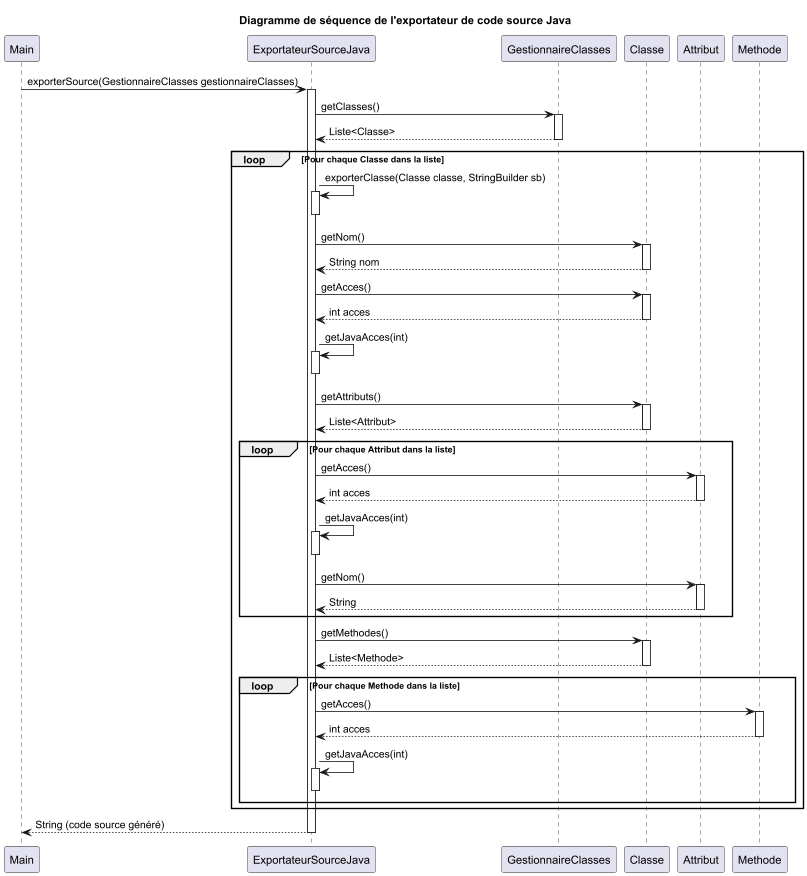

The diagram above was rendered by PlantUML. Its source (embedded in the PNG):
@startuml
title Diagramme de séquence de l'exportateur de code source Java

participant Main
participant ExportateurSourceJava
participant GestionnaireClasses
participant Classe
participant Attribut
participant Methode

Main -> ExportateurSourceJava: exporterSource(GestionnaireClasses gestionnaireClasses)
activate ExportateurSourceJava

ExportateurSourceJava -> GestionnaireClasses: getClasses()
activate GestionnaireClasses
GestionnaireClasses --> ExportateurSourceJava: Liste<Classe>
deactivate GestionnaireClasses

loop Pour chaque Classe dans la liste
    ExportateurSourceJava -> ExportateurSourceJava: exporterClasse(Classe classe, StringBuilder sb)
    activate ExportateurSourceJava
    deactivate ExportateurSourceJava

    ExportateurSourceJava -> Classe: getNom()
    activate Classe
    Classe --> ExportateurSourceJava: String nom
    deactivate Classe

    ExportateurSourceJava -> Classe: getAcces()
    activate Classe
    Classe --> ExportateurSourceJava: int acces
    deactivate Classe

    ExportateurSourceJava -> ExportateurSourceJava: getJavaAcces(int)
    activate ExportateurSourceJava
    deactivate ExportateurSourceJava

    ExportateurSourceJava -> Classe: getAttributs()
    activate Classe
    Classe --> ExportateurSourceJava: Liste<Attribut>
    deactivate Classe

    loop Pour chaque Attribut dans la liste
        ExportateurSourceJava -> Attribut: getAcces()
        activate Attribut
        Attribut --> ExportateurSourceJava: int acces
        deactivate Attribut

        ExportateurSourceJava -> ExportateurSourceJava: getJavaAcces(int)
        activate ExportateurSourceJava
        deactivate ExportateurSourceJava

        ExportateurSourceJava -> Attribut: getNom()
        activate Attribut
        Attribut --> ExportateurSourceJava: String
        deactivate Attribut
    end

    ExportateurSourceJava -> Classe: getMethodes()
    activate Classe
    Classe --> ExportateurSourceJava: Liste<Methode>
    deactivate Classe

    loop Pour chaque Methode dans la liste
        ExportateurSourceJava -> Methode: getAcces()
        activate Methode
        Methode --> ExportateurSourceJava: int acces
        deactivate Methode

        ExportateurSourceJava -> ExportateurSourceJava: getJavaAcces(int)
        activate ExportateurSourceJava
        deactivate ExportateurSourceJava
    end
end

ExportateurSourceJava --> Main: String (code source généré)
deactivate ExportateurSourceJava
@enduml